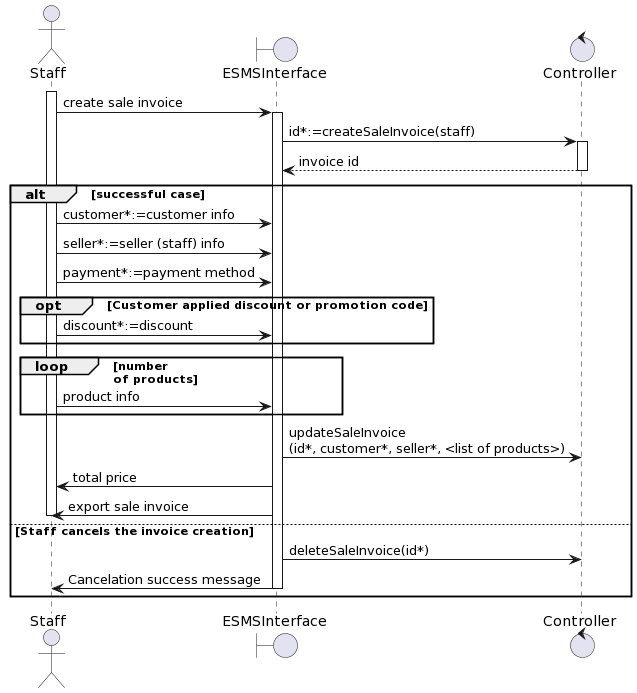

The diagram above was rendered by PlantUML. Its source (embedded in the PNG):
@startuml
actor       Staff       as Staff
boundary    ESMSInterface    as EI
control     Controller     as PC

activate Staff
Staff -> EI : create sale invoice
activate EI

EI -> PC: id*:=createSaleInvoice(staff)
activate PC
PC --> EI : invoice id
deactivate PC

alt successful case

Staff -> EI : customer*:=customer info
Staff -> EI : seller*:=seller (staff) info
Staff -> EI : payment*:=payment method
opt Customer applied discount or promotion code
Staff -> EI : discount*:=discount 
end

loop number \nof products
    Staff -> EI: product info
end

EI -> PC: updateSaleInvoice\n(id*, customer*, seller*, <list of products>)

EI -> Staff: total price

EI -> Staff : export sale invoice

deactivate Staff

else Staff cancels the invoice creation
EI -> PC: deleteSaleInvoice(id*)
EI -> Staff: Cancelation success message
deactivate EI

end
@enduml